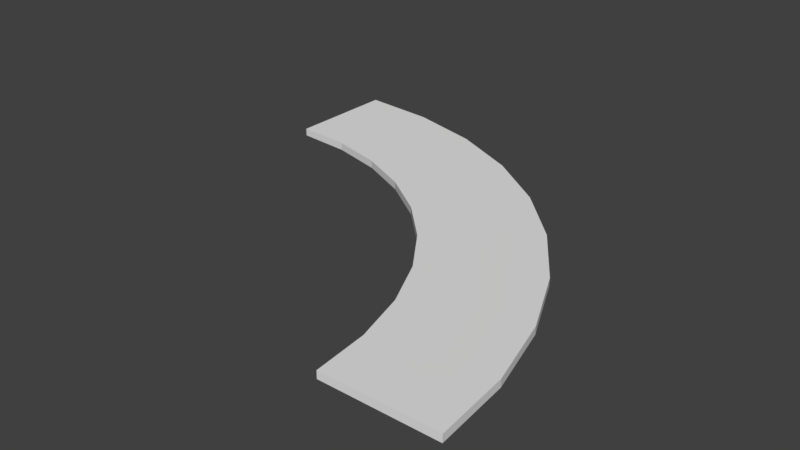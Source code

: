 # Source: schieneKurveLinks_v1.blend  (saved by Blender 2.77.0; exported with 4.5.12 LTS)
import bpy
from mathutils import Matrix  # noqa: F401  (used for matrix-valued properties, if any)

bpy.ops.wm.read_factory_settings(use_empty=True)
scene = bpy.context.scene
scene.name = 'Scene'

# ---- collections
col_collection_1 = bpy.data.collections.new('Collection 1'); scene.collection.children.link(col_collection_1)

# ---- world
world_world = bpy.data.worlds.new('World'); scene.world = world_world
world_world.color = (0.05088, 0.05088, 0.05088)
world_world.use_sun_shadow = False
world_world.sun_shadow_jitter_overblur = 0.0
world_world.cycles.sampling_method = 'MANUAL'

# ---- meshes
me_cube = bpy.data.meshes.new('Cube')
me_cube.from_pydata([(-0.075, 0.001263, -2.459e-05), (-0.075, 0.001263, 0.009975), (0.075, 0.001263, -2.459e-05), (0.075, 0.001263, 0.009975), (-0.08146, 0.07506, -2.459e-05), (-0.08146, 0.07506, 0.009975), (0.06626, 0.1011, -2.459e-05), (0.06626, 0.1011, 0.009975), (-0.1006, 0.1466, -2.459e-05), (-0.1006, 0.1466, 0.009975), (0.04032, 0.1979, -2.459e-05), (0.04032, 0.1979, 0.009975), (-0.1319, 0.2138, -2.459e-05), (-0.1319, 0.2138, 0.009975), (-0.002035, 0.2888, -2.459e-05), (-0.002035, 0.2888, 0.009975), (-0.1744, 0.2744, -2.459e-05), (-0.1744, 0.2744, 0.009975), (-0.05952, 0.3709, -2.459e-05), (-0.05952, 0.3709, 0.009975), (-0.2268, 0.3268, -2.459e-05), (-0.2268, 0.3268, 0.009975), (-0.1304, 0.4417, -2.459e-05), (-0.1304, 0.4417, 0.009975), (-0.2875, 0.3693, -2.459e-05), (-0.2875, 0.3693, 0.009975), (-0.2125, 0.4992, -2.459e-05), (-0.2125, 0.4992, 0.009975), (-0.3546, 0.4006, -2.459e-05), (-0.3546, 0.4006, 0.009975), (-0.3033, 0.5416, -2.459e-05), (-0.3033, 0.5416, 0.009975), (-0.4262, 0.4198, -2.459e-05), (-0.4262, 0.4198, 0.009975), (-0.4002, 0.5675, -2.459e-05), (-0.4002, 0.5675, 0.009975), (-0.5, 0.4263, -2.459e-05), (-0.5, 0.4263, 0.009975), (-0.5, 0.5763, -2.459e-05), (-0.5, 0.5763, 0.009975)], [], [(3, 1, 0, 2), (7, 11, 9, 5), (3, 7, 5, 1), (1, 5, 4, 0), (0, 4, 6, 2), (2, 6, 7, 3), (8, 12, 14, 10), (5, 9, 8, 4), (4, 8, 10, 6), (6, 10, 11, 7), (14, 18, 19, 15), (10, 14, 15, 11), (11, 15, 13, 9), (9, 13, 12, 8), (19, 23, 21, 17), (15, 19, 17, 13), (13, 17, 16, 12), (12, 16, 18, 14), (20, 24, 26, 22), (17, 21, 20, 16), (16, 20, 22, 18), (18, 22, 23, 19), (27, 31, 29, 25), (22, 26, 27, 23), (23, 27, 25, 21), (21, 25, 24, 20), (31, 35, 33, 29), (25, 29, 28, 24), (24, 28, 30, 26), (26, 30, 31, 27), (32, 36, 38, 34), (29, 33, 32, 28), (28, 32, 34, 30), (30, 34, 35, 31), (39, 38, 36, 37), (34, 38, 39, 35), (35, 39, 37, 33), (33, 37, 36, 32)])
me_cube.use_remesh_preserve_volume = False
me_cube.use_remesh_preserve_attributes = False
me_cube.use_mirror_vertex_groups = False
me_cube.update()

# ---- objects
ob_cube = bpy.data.objects.new('Cube', me_cube)

# ---- transforms, parenting, visibility, modifiers, constraints
ob_cube.location = (0.0, 0.0, 0.0)
ob_cube.lineart.crease_threshold = 0.0

# ---- collection membership
col_collection_1.objects.link(ob_cube)

# ---- scene / render settings (as saved in the file)
scene.frame_start = 1; scene.frame_end = 250; scene.frame_set(1)
scene.render.engine = 'CYCLES'
scene.render.resolution_x = 1280
scene.render.resolution_y = 720
scene.render.dither_intensity = 0.0
scene.cycles.use_denoising = False
scene.cycles.samples = 128
scene.cycles.sampling_pattern = 'TABULATED_SOBOL'
scene.cycles.light_sampling_threshold = 0.0
scene.cycles.use_adaptive_sampling = False
scene.cycles.use_light_tree = False
scene.cycles.blur_glossy = 0.0
scene.cycles.sample_clamp_indirect = 0.0
scene.view_settings.view_transform = 'Standard'
scene.unit_settings.scale_length = 10.0
bpy.context.view_layer.update()

# ---- added for rendering (the .blend has no active camera and no usable light): camera, sun
cam_auto = bpy.data.cameras.new('AutoCamera')
cam_auto.lens = 50.0
cam_auto.sensor_width = 36.0
cam_auto.clip_end = 1000.0
ob_auto_camera = bpy.data.objects.new('AutoCamera', cam_auto)
scene.collection.objects.link(ob_auto_camera)
ob_auto_camera.location = (0.539924, -0.614146, 0.606915)
ob_auto_camera.rotation_euler = (1.09748, -7.21219e-08, 0.694738)
scene.camera = ob_auto_camera
light_auto_sun = bpy.data.lights.new('AutoSun', 'SUN')
light_auto_sun.energy = 3.0
light_auto_sun.angle = 0.0523599
ob_auto_sun = bpy.data.objects.new('AutoSun', light_auto_sun)
scene.collection.objects.link(ob_auto_sun)
ob_auto_sun.rotation_euler = (0.872665, 0.174533, 0.523599)
bpy.context.view_layer.update()
